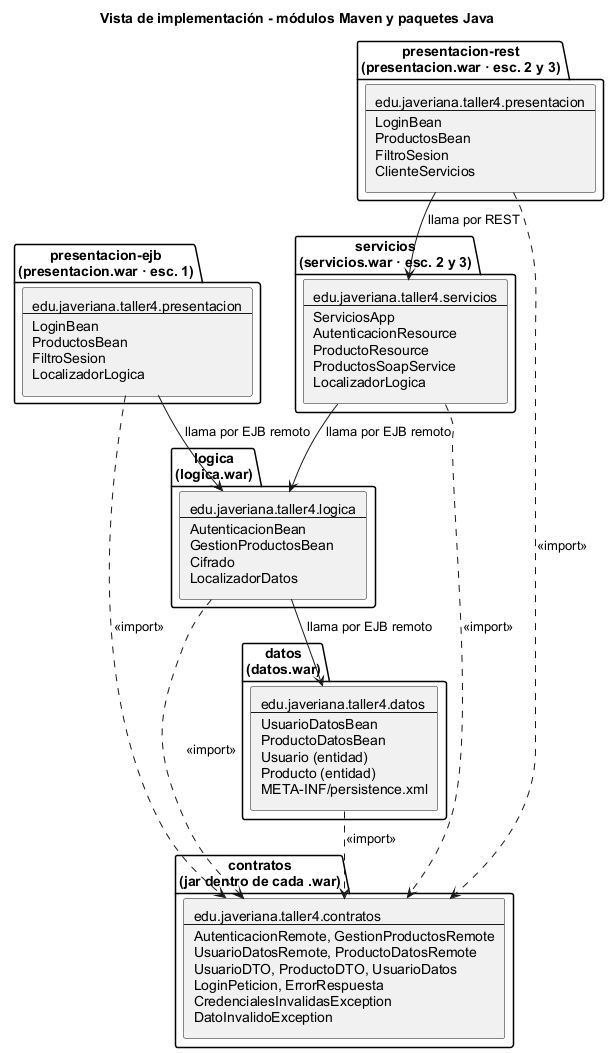

The diagram above was rendered by PlantUML. Its source (embedded in the PNG):
@startuml
!pragma layout smetana
title Vista de implementación - módulos Maven y paquetes Java
skinparam shadowing false
skinparam packageStyle folder
skinparam defaultFontName Arial

package "presentacion-ejb\n(presentacion.war · esc. 1)" as mpe {
  rectangle "edu.javeriana.taller4.presentacion\n--\nLoginBean\nProductosBean\nFiltroSesion\nLocalizadorLogica" as ppe
}

package "presentacion-rest\n(presentacion.war · esc. 2 y 3)" as mpr {
  rectangle "edu.javeriana.taller4.presentacion\n--\nLoginBean\nProductosBean\nFiltroSesion\nClienteServicios" as ppr
}

package "servicios\n(servicios.war · esc. 2 y 3)" as mser {
  rectangle "edu.javeriana.taller4.servicios\n--\nServiciosApp\nAutenticacionResource\nProductoResource\nProductosSoapService\nLocalizadorLogica" as pser
}

package "logica\n(logica.war)" as mlog {
  rectangle "edu.javeriana.taller4.logica\n--\nAutenticacionBean\nGestionProductosBean\nCifrado\nLocalizadorDatos" as plog
}

package "datos\n(datos.war)" as mdat {
  rectangle "edu.javeriana.taller4.datos\n--\nUsuarioDatosBean\nProductoDatosBean\nUsuario (entidad)\nProducto (entidad)\nMETA-INF/persistence.xml" as pdat
}

package "contratos\n(jar dentro de cada .war)" as mcon {
  rectangle "edu.javeriana.taller4.contratos\n--\nAutenticacionRemote, GestionProductosRemote\nUsuarioDatosRemote, ProductoDatosRemote\nUsuarioDTO, ProductoDTO, UsuarioDatos\nLoginPeticion, ErrorRespuesta\nCredencialesInvalidasException\nDatoInvalidoException" as pcon
}

ppr --> pser : llama por REST
ppe --> plog : llama por EJB remoto
pser --> plog : llama por EJB remoto
plog --> pdat : llama por EJB remoto

ppe ..> pcon : <<import>>
ppr ..> pcon : <<import>>
pser ..> pcon : <<import>>
plog ..> pcon : <<import>>
pdat ..> pcon : <<import>>
@enduml